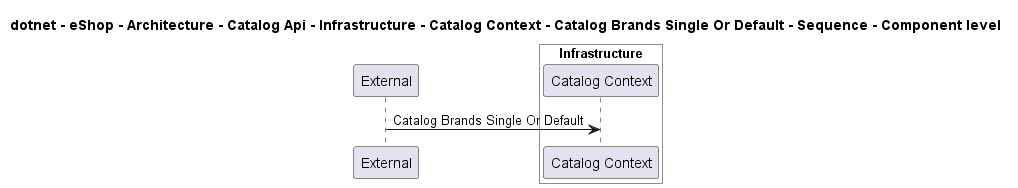

The diagram above was rendered by PlantUML. Its source (embedded in the PNG):
@startuml
!pragma layout smetana

title dotnet - eShop - Architecture - Catalog Api - Infrastructure - Catalog Context - Catalog Brands Single Or Default - Sequence - Component level

participant "External" as C4InterFlow.SoftwareSystems.ExternalSystem

box "Catalog Api" #White
    
box "Infrastructure" #White
    participant "Catalog Context" as dotnet.eShop.Architecture.SoftwareSystems.CatalogApi.Containers.Infrastructure.Components.CatalogContext
end box

end box


C4InterFlow.SoftwareSystems.ExternalSystem -> dotnet.eShop.Architecture.SoftwareSystems.CatalogApi.Containers.Infrastructure.Components.CatalogContext : Catalog Brands Single Or Default


@enduml